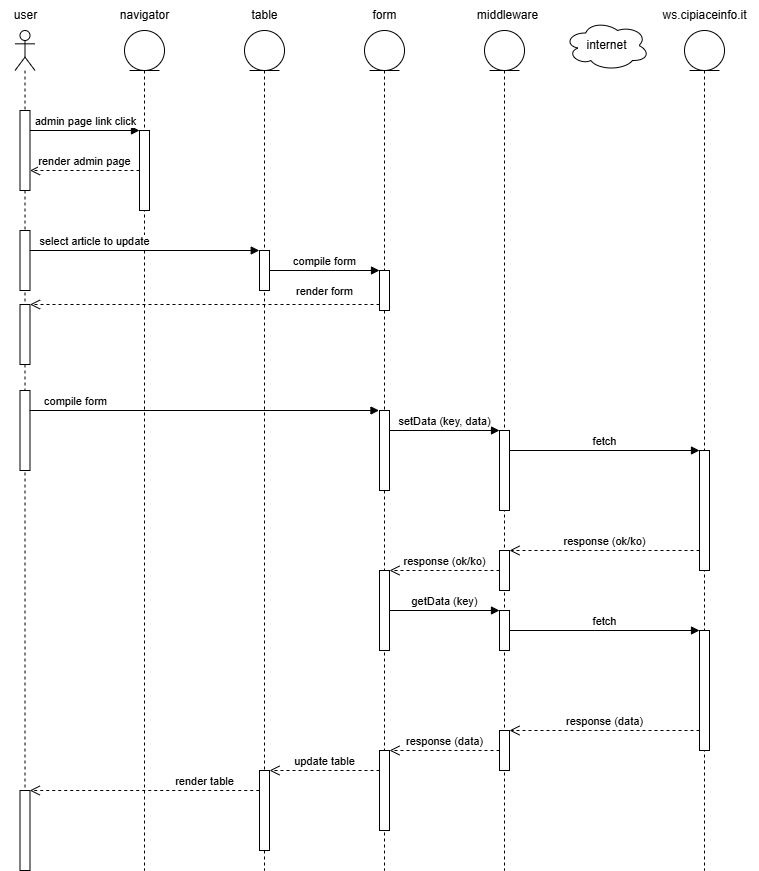

The diagram above was exported from draw.io. Its source (the exported page's mxGraphModel, read from the mxfile embedded in the PNG):
<mxGraphModel dx="1050" dy="617" grid="1" gridSize="10" guides="1" tooltips="1" connect="1" arrows="1" fold="1" page="1" pageScale="1" pageWidth="827" pageHeight="827" math="0" shadow="0">
  <root>
    <mxCell id="0" />
    <mxCell id="1" parent="0" />
    <mxCell id="J-zXDW-OSq085OR3wu_B-1" value="" style="shape=umlLifeline;perimeter=lifelinePerimeter;whiteSpace=wrap;html=1;container=1;dropTarget=0;collapsible=0;recursiveResize=0;outlineConnect=0;portConstraint=eastwest;newEdgeStyle={&quot;curved&quot;:0,&quot;rounded&quot;:0};participant=umlActor;" parent="1" vertex="1">
      <mxGeometry x="50.5" y="80" width="20" height="840" as="geometry" />
    </mxCell>
    <mxCell id="J-zXDW-OSq085OR3wu_B-2" value="" style="html=1;points=[[0,0,0,0,5],[0,1,0,0,-5],[1,0,0,0,5],[1,1,0,0,-5]];perimeter=orthogonalPerimeter;outlineConnect=0;targetShapes=umlLifeline;portConstraint=eastwest;newEdgeStyle={&quot;curved&quot;:0,&quot;rounded&quot;:0};" parent="J-zXDW-OSq085OR3wu_B-1" vertex="1">
      <mxGeometry x="5" y="80" width="10" height="80" as="geometry" />
    </mxCell>
    <mxCell id="J-zXDW-OSq085OR3wu_B-38" value="" style="html=1;points=[[0,0,0,0,5],[0,1,0,0,-5],[1,0,0,0,5],[1,1,0,0,-5]];perimeter=orthogonalPerimeter;outlineConnect=0;targetShapes=umlLifeline;portConstraint=eastwest;newEdgeStyle={&quot;curved&quot;:0,&quot;rounded&quot;:0};" parent="J-zXDW-OSq085OR3wu_B-1" vertex="1">
      <mxGeometry x="5" y="360" width="10" height="80" as="geometry" />
    </mxCell>
    <mxCell id="J-zXDW-OSq085OR3wu_B-41" value="" style="html=1;points=[[0,0,0,0,5],[0,1,0,0,-5],[1,0,0,0,5],[1,1,0,0,-5]];perimeter=orthogonalPerimeter;outlineConnect=0;targetShapes=umlLifeline;portConstraint=eastwest;newEdgeStyle={&quot;curved&quot;:0,&quot;rounded&quot;:0};" parent="J-zXDW-OSq085OR3wu_B-1" vertex="1">
      <mxGeometry x="5" y="200" width="10" height="60" as="geometry" />
    </mxCell>
    <mxCell id="J-zXDW-OSq085OR3wu_B-42" value="" style="html=1;points=[[0,0,0,0,5],[0,1,0,0,-5],[1,0,0,0,5],[1,1,0,0,-5]];perimeter=orthogonalPerimeter;outlineConnect=0;targetShapes=umlLifeline;portConstraint=eastwest;newEdgeStyle={&quot;curved&quot;:0,&quot;rounded&quot;:0};" parent="J-zXDW-OSq085OR3wu_B-1" vertex="1">
      <mxGeometry x="5" y="274" width="10" height="60" as="geometry" />
    </mxCell>
    <mxCell id="J-zXDW-OSq085OR3wu_B-59" value="" style="html=1;points=[[0,0,0,0,5],[0,1,0,0,-5],[1,0,0,0,5],[1,1,0,0,-5]];perimeter=orthogonalPerimeter;outlineConnect=0;targetShapes=umlLifeline;portConstraint=eastwest;newEdgeStyle={&quot;curved&quot;:0,&quot;rounded&quot;:0};" parent="J-zXDW-OSq085OR3wu_B-1" vertex="1">
      <mxGeometry x="5" y="760" width="10" height="80" as="geometry" />
    </mxCell>
    <mxCell id="J-zXDW-OSq085OR3wu_B-5" value="" style="shape=umlLifeline;perimeter=lifelinePerimeter;whiteSpace=wrap;html=1;container=1;dropTarget=0;collapsible=0;recursiveResize=0;outlineConnect=0;portConstraint=eastwest;newEdgeStyle={&quot;curved&quot;:0,&quot;rounded&quot;:0};participant=umlEntity;" parent="1" vertex="1">
      <mxGeometry x="400" y="80" width="40" height="840" as="geometry" />
    </mxCell>
    <mxCell id="J-zXDW-OSq085OR3wu_B-44" value="" style="html=1;points=[[0,0,0,0,5],[0,1,0,0,-5],[1,0,0,0,5],[1,1,0,0,-5]];perimeter=orthogonalPerimeter;outlineConnect=0;targetShapes=umlLifeline;portConstraint=eastwest;newEdgeStyle={&quot;curved&quot;:0,&quot;rounded&quot;:0};" parent="J-zXDW-OSq085OR3wu_B-5" vertex="1">
      <mxGeometry x="15" y="240" width="10" height="40" as="geometry" />
    </mxCell>
    <mxCell id="J-zXDW-OSq085OR3wu_B-48" value="" style="html=1;points=[[0,0,0,0,5],[0,1,0,0,-5],[1,0,0,0,5],[1,1,0,0,-5]];perimeter=orthogonalPerimeter;outlineConnect=0;targetShapes=umlLifeline;portConstraint=eastwest;newEdgeStyle={&quot;curved&quot;:0,&quot;rounded&quot;:0};" parent="J-zXDW-OSq085OR3wu_B-5" vertex="1">
      <mxGeometry x="15" y="380" width="10" height="80" as="geometry" />
    </mxCell>
    <mxCell id="J-zXDW-OSq085OR3wu_B-55" value="" style="html=1;points=[[0,0,0,0,5],[0,1,0,0,-5],[1,0,0,0,5],[1,1,0,0,-5]];perimeter=orthogonalPerimeter;outlineConnect=0;targetShapes=umlLifeline;portConstraint=eastwest;newEdgeStyle={&quot;curved&quot;:0,&quot;rounded&quot;:0};" parent="J-zXDW-OSq085OR3wu_B-5" vertex="1">
      <mxGeometry x="15" y="540" width="10" height="80" as="geometry" />
    </mxCell>
    <mxCell id="J-zXDW-OSq085OR3wu_B-68" value="" style="html=1;points=[[0,0,0,0,5],[0,1,0,0,-5],[1,0,0,0,5],[1,1,0,0,-5]];perimeter=orthogonalPerimeter;outlineConnect=0;targetShapes=umlLifeline;portConstraint=eastwest;newEdgeStyle={&quot;curved&quot;:0,&quot;rounded&quot;:0};" parent="J-zXDW-OSq085OR3wu_B-5" vertex="1">
      <mxGeometry x="15" y="720" width="10" height="80" as="geometry" />
    </mxCell>
    <mxCell id="J-zXDW-OSq085OR3wu_B-8" value="" style="shape=umlLifeline;perimeter=lifelinePerimeter;whiteSpace=wrap;html=1;container=1;dropTarget=0;collapsible=0;recursiveResize=0;outlineConnect=0;portConstraint=eastwest;newEdgeStyle={&quot;curved&quot;:0,&quot;rounded&quot;:0};participant=umlEntity;" parent="1" vertex="1">
      <mxGeometry x="520" y="80" width="40" height="840" as="geometry" />
    </mxCell>
    <mxCell id="J-zXDW-OSq085OR3wu_B-50" value="" style="html=1;points=[[0,0,0,0,5],[0,1,0,0,-5],[1,0,0,0,5],[1,1,0,0,-5]];perimeter=orthogonalPerimeter;outlineConnect=0;targetShapes=umlLifeline;portConstraint=eastwest;newEdgeStyle={&quot;curved&quot;:0,&quot;rounded&quot;:0};" parent="J-zXDW-OSq085OR3wu_B-8" vertex="1">
      <mxGeometry x="15" y="400" width="10" height="80" as="geometry" />
    </mxCell>
    <mxCell id="J-zXDW-OSq085OR3wu_B-54" value="" style="html=1;points=[[0,0,0,0,5],[0,1,0,0,-5],[1,0,0,0,5],[1,1,0,0,-5]];perimeter=orthogonalPerimeter;outlineConnect=0;targetShapes=umlLifeline;portConstraint=eastwest;newEdgeStyle={&quot;curved&quot;:0,&quot;rounded&quot;:0};" parent="J-zXDW-OSq085OR3wu_B-8" vertex="1">
      <mxGeometry x="15" y="520" width="10" height="40" as="geometry" />
    </mxCell>
    <mxCell id="J-zXDW-OSq085OR3wu_B-62" value="" style="html=1;points=[[0,0,0,0,5],[0,1,0,0,-5],[1,0,0,0,5],[1,1,0,0,-5]];perimeter=orthogonalPerimeter;outlineConnect=0;targetShapes=umlLifeline;portConstraint=eastwest;newEdgeStyle={&quot;curved&quot;:0,&quot;rounded&quot;:0};" parent="J-zXDW-OSq085OR3wu_B-8" vertex="1">
      <mxGeometry x="15" y="580" width="10" height="40" as="geometry" />
    </mxCell>
    <mxCell id="J-zXDW-OSq085OR3wu_B-66" value="" style="html=1;points=[[0,0,0,0,5],[0,1,0,0,-5],[1,0,0,0,5],[1,1,0,0,-5]];perimeter=orthogonalPerimeter;outlineConnect=0;targetShapes=umlLifeline;portConstraint=eastwest;newEdgeStyle={&quot;curved&quot;:0,&quot;rounded&quot;:0};" parent="J-zXDW-OSq085OR3wu_B-8" vertex="1">
      <mxGeometry x="15" y="700" width="10" height="40" as="geometry" />
    </mxCell>
    <mxCell id="J-zXDW-OSq085OR3wu_B-11" value="internet" style="ellipse;shape=cloud;whiteSpace=wrap;html=1;" parent="1" vertex="1">
      <mxGeometry x="600" y="70" width="85" height="50" as="geometry" />
    </mxCell>
    <mxCell id="J-zXDW-OSq085OR3wu_B-12" value="" style="shape=umlLifeline;perimeter=lifelinePerimeter;whiteSpace=wrap;html=1;container=1;dropTarget=0;collapsible=0;recursiveResize=0;outlineConnect=0;portConstraint=eastwest;newEdgeStyle={&quot;curved&quot;:0,&quot;rounded&quot;:0};participant=umlEntity;" parent="1" vertex="1">
      <mxGeometry x="720" y="80" width="40" height="840" as="geometry" />
    </mxCell>
    <mxCell id="J-zXDW-OSq085OR3wu_B-52" value="" style="html=1;points=[[0,0,0,0,5],[0,1,0,0,-5],[1,0,0,0,5],[1,1,0,0,-5]];perimeter=orthogonalPerimeter;outlineConnect=0;targetShapes=umlLifeline;portConstraint=eastwest;newEdgeStyle={&quot;curved&quot;:0,&quot;rounded&quot;:0};" parent="J-zXDW-OSq085OR3wu_B-12" vertex="1">
      <mxGeometry x="15" y="420" width="10" height="120" as="geometry" />
    </mxCell>
    <mxCell id="J-zXDW-OSq085OR3wu_B-64" value="" style="html=1;points=[[0,0,0,0,5],[0,1,0,0,-5],[1,0,0,0,5],[1,1,0,0,-5]];perimeter=orthogonalPerimeter;outlineConnect=0;targetShapes=umlLifeline;portConstraint=eastwest;newEdgeStyle={&quot;curved&quot;:0,&quot;rounded&quot;:0};" parent="J-zXDW-OSq085OR3wu_B-12" vertex="1">
      <mxGeometry x="15" y="600" width="10" height="120" as="geometry" />
    </mxCell>
    <mxCell id="J-zXDW-OSq085OR3wu_B-14" value="middleware" style="text;html=1;align=center;verticalAlign=middle;resizable=0;points=[];autosize=1;strokeColor=none;fillColor=none;labelBackgroundColor=default;" parent="1" vertex="1">
      <mxGeometry x="502.5" y="50" width="80" height="30" as="geometry" />
    </mxCell>
    <mxCell id="J-zXDW-OSq085OR3wu_B-15" value="ws.cipiaceinfo.it" style="text;html=1;align=center;verticalAlign=middle;resizable=0;points=[];autosize=1;strokeColor=none;fillColor=none;labelBackgroundColor=default;" parent="1" vertex="1">
      <mxGeometry x="685" y="50" width="110" height="30" as="geometry" />
    </mxCell>
    <mxCell id="J-zXDW-OSq085OR3wu_B-16" value="user" style="text;html=1;align=center;verticalAlign=middle;resizable=0;points=[];autosize=1;strokeColor=none;fillColor=none;labelBackgroundColor=default;" parent="1" vertex="1">
      <mxGeometry x="36" y="50" width="50" height="30" as="geometry" />
    </mxCell>
    <mxCell id="J-zXDW-OSq085OR3wu_B-17" value="form" style="text;html=1;align=center;verticalAlign=middle;resizable=0;points=[];autosize=1;strokeColor=none;fillColor=none;labelBackgroundColor=default;" parent="1" vertex="1">
      <mxGeometry x="395" y="50" width="50" height="30" as="geometry" />
    </mxCell>
    <mxCell id="J-zXDW-OSq085OR3wu_B-23" value="" style="shape=umlLifeline;perimeter=lifelinePerimeter;whiteSpace=wrap;html=1;container=1;dropTarget=0;collapsible=0;recursiveResize=0;outlineConnect=0;portConstraint=eastwest;newEdgeStyle={&quot;curved&quot;:0,&quot;rounded&quot;:0};participant=umlEntity;" parent="1" vertex="1">
      <mxGeometry x="160" y="80" width="40" height="840" as="geometry" />
    </mxCell>
    <mxCell id="J-zXDW-OSq085OR3wu_B-24" value="" style="html=1;points=[[0,0,0,0,5],[0,1,0,0,-5],[1,0,0,0,5],[1,1,0,0,-5]];perimeter=orthogonalPerimeter;outlineConnect=0;targetShapes=umlLifeline;portConstraint=eastwest;newEdgeStyle={&quot;curved&quot;:0,&quot;rounded&quot;:0};" parent="J-zXDW-OSq085OR3wu_B-23" vertex="1">
      <mxGeometry x="15" y="100" width="10" height="80" as="geometry" />
    </mxCell>
    <mxCell id="J-zXDW-OSq085OR3wu_B-25" value="navigator" style="text;html=1;align=center;verticalAlign=middle;resizable=0;points=[];autosize=1;strokeColor=none;fillColor=none;labelBackgroundColor=default;" parent="1" vertex="1">
      <mxGeometry x="145" y="50" width="70" height="30" as="geometry" />
    </mxCell>
    <mxCell id="J-zXDW-OSq085OR3wu_B-26" value="admin page link click" style="html=1;verticalAlign=bottom;endArrow=block;curved=0;rounded=0;" parent="1" edge="1">
      <mxGeometry width="80" relative="1" as="geometry">
        <mxPoint x="65.5" y="180" as="sourcePoint" />
        <mxPoint x="175" y="180" as="targetPoint" />
      </mxGeometry>
    </mxCell>
    <mxCell id="J-zXDW-OSq085OR3wu_B-27" value="render admin page" style="html=1;verticalAlign=bottom;endArrow=open;dashed=1;endSize=8;curved=0;rounded=0;" parent="1" source="J-zXDW-OSq085OR3wu_B-24" target="J-zXDW-OSq085OR3wu_B-2" edge="1">
      <mxGeometry relative="1" as="geometry">
        <mxPoint x="280" y="170" as="sourcePoint" />
        <mxPoint x="200" y="170" as="targetPoint" />
      </mxGeometry>
    </mxCell>
    <mxCell id="J-zXDW-OSq085OR3wu_B-28" value="" style="shape=umlLifeline;perimeter=lifelinePerimeter;whiteSpace=wrap;html=1;container=1;dropTarget=0;collapsible=0;recursiveResize=0;outlineConnect=0;portConstraint=eastwest;newEdgeStyle={&quot;curved&quot;:0,&quot;rounded&quot;:0};participant=umlEntity;" parent="1" vertex="1">
      <mxGeometry x="280" y="80" width="40" height="840" as="geometry" />
    </mxCell>
    <mxCell id="J-zXDW-OSq085OR3wu_B-40" value="" style="html=1;points=[[0,0,0,0,5],[0,1,0,0,-5],[1,0,0,0,5],[1,1,0,0,-5]];perimeter=orthogonalPerimeter;outlineConnect=0;targetShapes=umlLifeline;portConstraint=eastwest;newEdgeStyle={&quot;curved&quot;:0,&quot;rounded&quot;:0};" parent="J-zXDW-OSq085OR3wu_B-28" vertex="1">
      <mxGeometry x="15" y="220" width="10" height="40" as="geometry" />
    </mxCell>
    <mxCell id="J-zXDW-OSq085OR3wu_B-58" value="" style="html=1;points=[[0,0,0,0,5],[0,1,0,0,-5],[1,0,0,0,5],[1,1,0,0,-5]];perimeter=orthogonalPerimeter;outlineConnect=0;targetShapes=umlLifeline;portConstraint=eastwest;newEdgeStyle={&quot;curved&quot;:0,&quot;rounded&quot;:0};" parent="J-zXDW-OSq085OR3wu_B-28" vertex="1">
      <mxGeometry x="15" y="740" width="10" height="80" as="geometry" />
    </mxCell>
    <mxCell id="J-zXDW-OSq085OR3wu_B-30" value="table" style="text;html=1;align=center;verticalAlign=middle;resizable=0;points=[];autosize=1;strokeColor=none;fillColor=none;labelBackgroundColor=default;" parent="1" vertex="1">
      <mxGeometry x="275" y="50" width="50" height="30" as="geometry" />
    </mxCell>
    <mxCell id="J-zXDW-OSq085OR3wu_B-43" value="select article to update" style="html=1;verticalAlign=bottom;endArrow=block;curved=0;rounded=0;" parent="1" edge="1">
      <mxGeometry x="-0.4357" width="80" relative="1" as="geometry">
        <mxPoint x="65.25" y="300" as="sourcePoint" />
        <mxPoint x="294.75" y="300" as="targetPoint" />
        <mxPoint as="offset" />
      </mxGeometry>
    </mxCell>
    <mxCell id="J-zXDW-OSq085OR3wu_B-46" value="compile form" style="html=1;verticalAlign=bottom;endArrow=block;curved=0;rounded=0;" parent="1" source="J-zXDW-OSq085OR3wu_B-40" target="J-zXDW-OSq085OR3wu_B-44" edge="1">
      <mxGeometry width="80" relative="1" as="geometry">
        <mxPoint x="75.5" y="190" as="sourcePoint" />
        <mxPoint x="185" y="190" as="targetPoint" />
      </mxGeometry>
    </mxCell>
    <mxCell id="J-zXDW-OSq085OR3wu_B-47" value="render form" style="html=1;verticalAlign=bottom;endArrow=open;dashed=1;endSize=8;curved=0;rounded=0;" parent="1" source="J-zXDW-OSq085OR3wu_B-44" target="J-zXDW-OSq085OR3wu_B-42" edge="1">
      <mxGeometry x="-0.6853" y="-4" relative="1" as="geometry">
        <mxPoint x="370" y="250" as="sourcePoint" />
        <mxPoint x="290" y="250" as="targetPoint" />
        <mxPoint as="offset" />
      </mxGeometry>
    </mxCell>
    <mxCell id="J-zXDW-OSq085OR3wu_B-49" value="compile form" style="html=1;verticalAlign=bottom;endArrow=block;curved=0;rounded=0;" parent="1" edge="1">
      <mxGeometry x="-0.7368" width="80" relative="1" as="geometry">
        <mxPoint x="65" y="460" as="sourcePoint" />
        <mxPoint x="414.5" y="460" as="targetPoint" />
        <mxPoint as="offset" />
      </mxGeometry>
    </mxCell>
    <mxCell id="J-zXDW-OSq085OR3wu_B-51" value="setData (key, data)" style="html=1;verticalAlign=bottom;endArrow=block;curved=0;rounded=0;" parent="1" edge="1">
      <mxGeometry width="80" relative="1" as="geometry">
        <mxPoint x="425" y="480" as="sourcePoint" />
        <mxPoint x="535" y="480" as="targetPoint" />
      </mxGeometry>
    </mxCell>
    <mxCell id="J-zXDW-OSq085OR3wu_B-53" value="fetch" style="html=1;verticalAlign=bottom;endArrow=block;curved=0;rounded=0;" parent="1" edge="1">
      <mxGeometry width="80" relative="1" as="geometry">
        <mxPoint x="545" y="500" as="sourcePoint" />
        <mxPoint x="735" y="500" as="targetPoint" />
      </mxGeometry>
    </mxCell>
    <mxCell id="J-zXDW-OSq085OR3wu_B-60" value="response (ok/ko)" style="html=1;verticalAlign=bottom;endArrow=open;dashed=1;endSize=8;curved=0;rounded=0;" parent="1" source="J-zXDW-OSq085OR3wu_B-52" target="J-zXDW-OSq085OR3wu_B-54" edge="1">
      <mxGeometry relative="1" as="geometry">
        <mxPoint x="540" y="570" as="sourcePoint" />
        <mxPoint x="460" y="570" as="targetPoint" />
      </mxGeometry>
    </mxCell>
    <mxCell id="J-zXDW-OSq085OR3wu_B-61" value="response (ok/ko)" style="html=1;verticalAlign=bottom;endArrow=open;dashed=1;endSize=8;curved=0;rounded=0;" parent="1" edge="1">
      <mxGeometry relative="1" as="geometry">
        <mxPoint x="535" y="620" as="sourcePoint" />
        <mxPoint x="425" y="620" as="targetPoint" />
      </mxGeometry>
    </mxCell>
    <mxCell id="J-zXDW-OSq085OR3wu_B-63" value="getData (key)" style="html=1;verticalAlign=bottom;endArrow=block;curved=0;rounded=0;" parent="1" source="J-zXDW-OSq085OR3wu_B-55" target="J-zXDW-OSq085OR3wu_B-62" edge="1">
      <mxGeometry width="80" relative="1" as="geometry">
        <mxPoint x="435" y="490" as="sourcePoint" />
        <mxPoint x="545" y="490" as="targetPoint" />
      </mxGeometry>
    </mxCell>
    <mxCell id="J-zXDW-OSq085OR3wu_B-65" value="fetch" style="html=1;verticalAlign=bottom;endArrow=block;curved=0;rounded=0;" parent="1" source="J-zXDW-OSq085OR3wu_B-62" target="J-zXDW-OSq085OR3wu_B-64" edge="1">
      <mxGeometry width="80" relative="1" as="geometry">
        <mxPoint x="555" y="510" as="sourcePoint" />
        <mxPoint x="745" y="510" as="targetPoint" />
      </mxGeometry>
    </mxCell>
    <mxCell id="J-zXDW-OSq085OR3wu_B-67" value="response (data)" style="html=1;verticalAlign=bottom;endArrow=open;dashed=1;endSize=8;curved=0;rounded=0;" parent="1" source="J-zXDW-OSq085OR3wu_B-64" target="J-zXDW-OSq085OR3wu_B-66" edge="1">
      <mxGeometry relative="1" as="geometry">
        <mxPoint x="745" y="610" as="sourcePoint" />
        <mxPoint x="555" y="610" as="targetPoint" />
      </mxGeometry>
    </mxCell>
    <mxCell id="J-zXDW-OSq085OR3wu_B-69" value="response (data)" style="html=1;verticalAlign=bottom;endArrow=open;dashed=1;endSize=8;curved=0;rounded=0;" parent="1" source="J-zXDW-OSq085OR3wu_B-66" target="J-zXDW-OSq085OR3wu_B-68" edge="1">
      <mxGeometry relative="1" as="geometry">
        <mxPoint x="745" y="790" as="sourcePoint" />
        <mxPoint x="555" y="790" as="targetPoint" />
      </mxGeometry>
    </mxCell>
    <mxCell id="J-zXDW-OSq085OR3wu_B-70" value="update table" style="html=1;verticalAlign=bottom;endArrow=open;dashed=1;endSize=8;curved=0;rounded=0;" parent="1" edge="1">
      <mxGeometry relative="1" as="geometry">
        <mxPoint x="415" y="820" as="sourcePoint" />
        <mxPoint x="305" y="820" as="targetPoint" />
      </mxGeometry>
    </mxCell>
    <mxCell id="J-zXDW-OSq085OR3wu_B-71" value="render table" style="html=1;verticalAlign=bottom;endArrow=open;dashed=1;endSize=8;curved=0;rounded=0;" parent="1" edge="1">
      <mxGeometry x="-0.5229" relative="1" as="geometry">
        <mxPoint x="294.75" y="840" as="sourcePoint" />
        <mxPoint x="65.25" y="840" as="targetPoint" />
        <mxPoint as="offset" />
      </mxGeometry>
    </mxCell>
  </root>
</mxGraphModel>